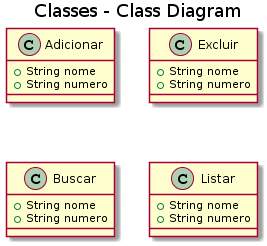

The diagram above was rendered by PlantUML. Its source (embedded in the PNG):
@startuml
title Classes - Class Diagram


class Adicionar {
  +String nome
  +String numero
}

class Excluir {
  +String nome
  +String numero
}

class Buscar {
  +String nome
  +String numero
}

class Listar {
  +String nome
  +String numero
}
@enduml